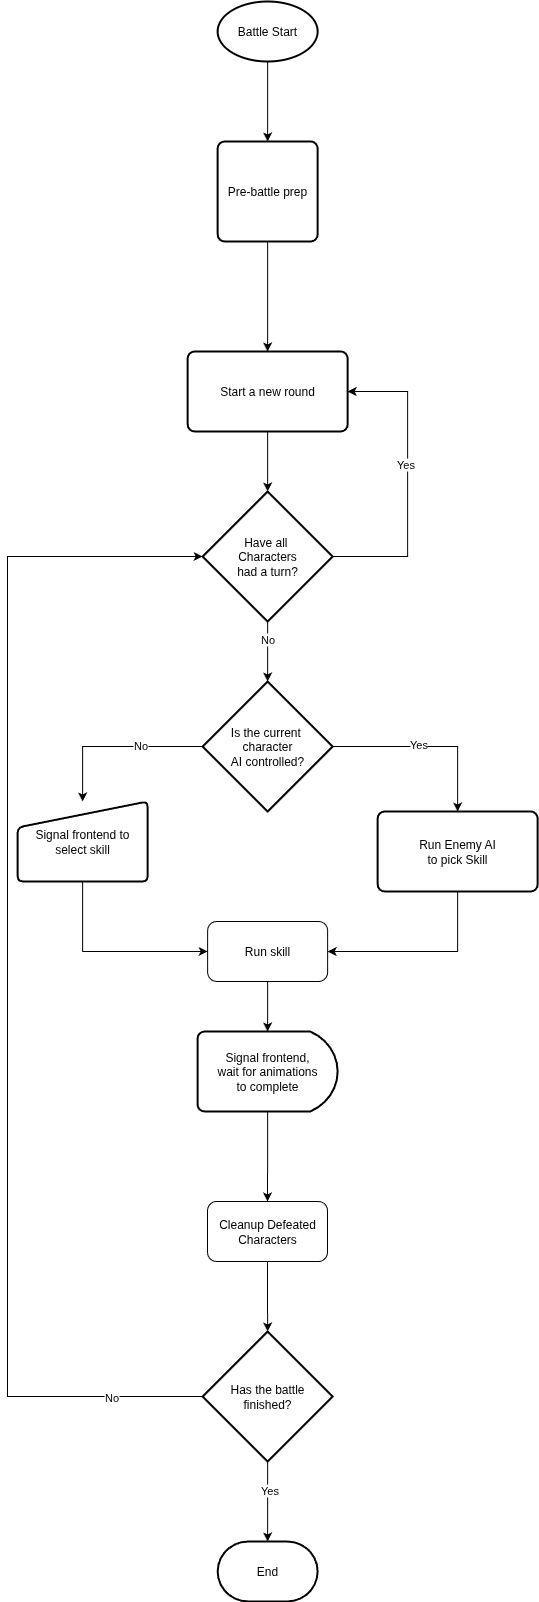

The diagram above was exported from draw.io. Its source (the exported page's mxGraphModel, read from the mxfile embedded in the PNG):
<mxGraphModel dx="599" dy="1890" grid="1" gridSize="10" guides="1" tooltips="1" connect="1" arrows="1" fold="1" page="1" pageScale="1" pageWidth="827" pageHeight="1169" background="#ffffff" math="0" shadow="0">
  <root>
    <mxCell id="0" />
    <mxCell id="1" parent="0" />
    <mxCell id="AcXBow3F7ltN4b7WvL1s-40" style="edgeStyle=orthogonalEdgeStyle;rounded=0;orthogonalLoop=1;jettySize=auto;html=1;exitX=0.5;exitY=1;exitDx=0;exitDy=0;exitPerimeter=0;entryX=0.5;entryY=0;entryDx=0;entryDy=0;" parent="1" source="AcXBow3F7ltN4b7WvL1s-38" target="AcXBow3F7ltN4b7WvL1s-39" edge="1">
      <mxGeometry relative="1" as="geometry" />
    </mxCell>
    <mxCell id="AcXBow3F7ltN4b7WvL1s-38" value="Battle Start" style="strokeWidth=2;html=1;shape=mxgraph.flowchart.start_1;whiteSpace=wrap;" parent="1" vertex="1">
      <mxGeometry x="1185.14" y="-40" width="100" height="60" as="geometry" />
    </mxCell>
    <mxCell id="AcXBow3F7ltN4b7WvL1s-39" value="Pre-battle prep" style="rounded=1;whiteSpace=wrap;html=1;absoluteArcSize=1;arcSize=14;strokeWidth=2;" parent="1" vertex="1">
      <mxGeometry x="1185.14" y="100" width="100" height="100" as="geometry" />
    </mxCell>
    <mxCell id="AcXBow3F7ltN4b7WvL1s-42" style="edgeStyle=orthogonalEdgeStyle;rounded=0;orthogonalLoop=1;jettySize=auto;html=1;exitX=0.5;exitY=1;exitDx=0;exitDy=0;entryX=0.5;entryY=0;entryDx=0;entryDy=0;" parent="1" source="AcXBow3F7ltN4b7WvL1s-39" target="AcXBow3F7ltN4b7WvL1s-43" edge="1">
      <mxGeometry relative="1" as="geometry">
        <mxPoint x="1235.14" y="280" as="targetPoint" />
      </mxGeometry>
    </mxCell>
    <mxCell id="AcXBow3F7ltN4b7WvL1s-43" value="Start a new round" style="rounded=1;whiteSpace=wrap;html=1;absoluteArcSize=1;arcSize=14;strokeWidth=2;" parent="1" vertex="1">
      <mxGeometry x="1155.14" y="310" width="160" height="80" as="geometry" />
    </mxCell>
    <mxCell id="AcXBow3F7ltN4b7WvL1s-46" value="End" style="strokeWidth=2;html=1;shape=mxgraph.flowchart.terminator;whiteSpace=wrap;" parent="1" vertex="1">
      <mxGeometry x="1185.14" y="1500" width="100" height="60" as="geometry" />
    </mxCell>
    <mxCell id="AcXBow3F7ltN4b7WvL1s-49" value="" style="endArrow=classic;html=1;rounded=0;exitX=0.5;exitY=1;exitDx=0;exitDy=0;entryX=0.5;entryY=0;entryDx=0;entryDy=0;entryPerimeter=0;" parent="1" source="AcXBow3F7ltN4b7WvL1s-43" target="AcXBow3F7ltN4b7WvL1s-50" edge="1">
      <mxGeometry width="50" height="50" relative="1" as="geometry">
        <mxPoint x="1185.14" y="590" as="sourcePoint" />
        <mxPoint x="1235.14" y="520" as="targetPoint" />
      </mxGeometry>
    </mxCell>
    <mxCell id="AcXBow3F7ltN4b7WvL1s-52" style="edgeStyle=orthogonalEdgeStyle;rounded=0;orthogonalLoop=1;jettySize=auto;html=1;exitX=1;exitY=0.5;exitDx=0;exitDy=0;exitPerimeter=0;entryX=1;entryY=0.5;entryDx=0;entryDy=0;" parent="1" source="AcXBow3F7ltN4b7WvL1s-50" target="AcXBow3F7ltN4b7WvL1s-43" edge="1">
      <mxGeometry relative="1" as="geometry">
        <mxPoint x="1425.14" y="360" as="targetPoint" />
        <Array as="points">
          <mxPoint x="1375.14" y="515" />
          <mxPoint x="1375.14" y="350" />
        </Array>
      </mxGeometry>
    </mxCell>
    <mxCell id="AcXBow3F7ltN4b7WvL1s-53" value="Yes" style="edgeLabel;html=1;align=center;verticalAlign=middle;resizable=0;points=[];" parent="AcXBow3F7ltN4b7WvL1s-52" vertex="1" connectable="0">
      <mxGeometry x="0.114" y="3" relative="1" as="geometry">
        <mxPoint as="offset" />
      </mxGeometry>
    </mxCell>
    <mxCell id="AcXBow3F7ltN4b7WvL1s-50" value="Have all&amp;nbsp;&lt;div&gt;Characters&lt;/div&gt;&lt;div&gt;had a turn?&lt;/div&gt;" style="strokeWidth=2;html=1;shape=mxgraph.flowchart.decision;whiteSpace=wrap;" parent="1" vertex="1">
      <mxGeometry x="1170.14" y="450" width="130" height="130" as="geometry" />
    </mxCell>
    <mxCell id="AcXBow3F7ltN4b7WvL1s-66" style="edgeStyle=orthogonalEdgeStyle;rounded=0;orthogonalLoop=1;jettySize=auto;html=1;exitX=0.5;exitY=1;exitDx=0;exitDy=0;entryX=1;entryY=0.5;entryDx=0;entryDy=0;" parent="1" source="AcXBow3F7ltN4b7WvL1s-51" target="AcXBow3F7ltN4b7WvL1s-65" edge="1">
      <mxGeometry relative="1" as="geometry" />
    </mxCell>
    <mxCell id="AcXBow3F7ltN4b7WvL1s-51" value="Run Enemy AI&lt;div&gt;to pick Skill&lt;/div&gt;" style="rounded=1;whiteSpace=wrap;html=1;absoluteArcSize=1;arcSize=14;strokeWidth=2;" parent="1" vertex="1">
      <mxGeometry x="1345.14" y="770" width="160" height="80" as="geometry" />
    </mxCell>
    <mxCell id="AcXBow3F7ltN4b7WvL1s-54" value="Is the current&amp;nbsp;&lt;div&gt;character&lt;div&gt;AI controlled?&lt;/div&gt;&lt;/div&gt;" style="strokeWidth=2;html=1;shape=mxgraph.flowchart.decision;whiteSpace=wrap;" parent="1" vertex="1">
      <mxGeometry x="1170.14" y="640" width="130" height="130" as="geometry" />
    </mxCell>
    <mxCell id="AcXBow3F7ltN4b7WvL1s-55" style="edgeStyle=orthogonalEdgeStyle;rounded=0;orthogonalLoop=1;jettySize=auto;html=1;exitX=0.5;exitY=1;exitDx=0;exitDy=0;exitPerimeter=0;entryX=0.5;entryY=0;entryDx=0;entryDy=0;entryPerimeter=0;" parent="1" source="AcXBow3F7ltN4b7WvL1s-50" target="AcXBow3F7ltN4b7WvL1s-54" edge="1">
      <mxGeometry relative="1" as="geometry" />
    </mxCell>
    <mxCell id="AcXBow3F7ltN4b7WvL1s-56" value="No" style="edgeLabel;html=1;align=center;verticalAlign=middle;resizable=0;points=[];" parent="AcXBow3F7ltN4b7WvL1s-55" vertex="1" connectable="0">
      <mxGeometry x="-0.45" y="-1" relative="1" as="geometry">
        <mxPoint as="offset" />
      </mxGeometry>
    </mxCell>
    <mxCell id="AcXBow3F7ltN4b7WvL1s-58" value="" style="endArrow=classic;html=1;rounded=0;exitX=1;exitY=0.5;exitDx=0;exitDy=0;exitPerimeter=0;entryX=0.5;entryY=0;entryDx=0;entryDy=0;" parent="1" source="AcXBow3F7ltN4b7WvL1s-54" target="AcXBow3F7ltN4b7WvL1s-51" edge="1">
      <mxGeometry width="50" height="50" relative="1" as="geometry">
        <mxPoint x="945.14" y="880" as="sourcePoint" />
        <mxPoint x="995.14" y="830" as="targetPoint" />
        <Array as="points">
          <mxPoint x="1425.14" y="705" />
        </Array>
      </mxGeometry>
    </mxCell>
    <mxCell id="AcXBow3F7ltN4b7WvL1s-60" value="Yes" style="edgeLabel;html=1;align=center;verticalAlign=middle;resizable=0;points=[];" parent="AcXBow3F7ltN4b7WvL1s-58" vertex="1" connectable="0">
      <mxGeometry x="-0.1018" y="3" relative="1" as="geometry">
        <mxPoint as="offset" />
      </mxGeometry>
    </mxCell>
    <mxCell id="AcXBow3F7ltN4b7WvL1s-61" value="" style="endArrow=classic;html=1;rounded=0;exitX=0;exitY=0.5;exitDx=0;exitDy=0;exitPerimeter=0;entryX=0.5;entryY=0;entryDx=0;entryDy=0;" parent="1" source="AcXBow3F7ltN4b7WvL1s-54" target="AcXBow3F7ltN4b7WvL1s-63" edge="1">
      <mxGeometry width="50" height="50" relative="1" as="geometry">
        <mxPoint x="1025.14" y="720" as="sourcePoint" />
        <mxPoint x="1045.14" y="770" as="targetPoint" />
        <Array as="points">
          <mxPoint x="1050.14" y="705" />
        </Array>
      </mxGeometry>
    </mxCell>
    <mxCell id="AcXBow3F7ltN4b7WvL1s-62" value="No" style="edgeLabel;html=1;align=center;verticalAlign=middle;resizable=0;points=[];" parent="AcXBow3F7ltN4b7WvL1s-61" vertex="1" connectable="0">
      <mxGeometry x="-0.2842" y="-2" relative="1" as="geometry">
        <mxPoint as="offset" />
      </mxGeometry>
    </mxCell>
    <mxCell id="AcXBow3F7ltN4b7WvL1s-63" value="Signal frontend to select skill" style="html=1;strokeWidth=2;shape=manualInput;whiteSpace=wrap;rounded=1;size=26;arcSize=11;" parent="1" vertex="1">
      <mxGeometry x="985.14" y="760" width="130" height="80" as="geometry" />
    </mxCell>
    <mxCell id="AcXBow3F7ltN4b7WvL1s-64" value="" style="endArrow=classic;html=1;rounded=0;exitX=0.5;exitY=1;exitDx=0;exitDy=0;entryX=0;entryY=0.5;entryDx=0;entryDy=0;" parent="1" source="AcXBow3F7ltN4b7WvL1s-63" target="AcXBow3F7ltN4b7WvL1s-65" edge="1">
      <mxGeometry width="50" height="50" relative="1" as="geometry">
        <mxPoint x="1205.14" y="950" as="sourcePoint" />
        <mxPoint x="1050.14" y="920" as="targetPoint" />
        <Array as="points">
          <mxPoint x="1050.14" y="910" />
        </Array>
      </mxGeometry>
    </mxCell>
    <mxCell id="AcXBow3F7ltN4b7WvL1s-68" style="edgeStyle=orthogonalEdgeStyle;rounded=0;orthogonalLoop=1;jettySize=auto;html=1;exitX=0.5;exitY=1;exitDx=0;exitDy=0;" parent="1" source="AcXBow3F7ltN4b7WvL1s-65" target="AcXBow3F7ltN4b7WvL1s-67" edge="1">
      <mxGeometry relative="1" as="geometry" />
    </mxCell>
    <mxCell id="AcXBow3F7ltN4b7WvL1s-65" value="Run skill" style="rounded=1;whiteSpace=wrap;html=1;" parent="1" vertex="1">
      <mxGeometry x="1175.14" y="880" width="120" height="60" as="geometry" />
    </mxCell>
    <mxCell id="WaQ1Pz7e60EFzm6HuYPL-2" style="edgeStyle=orthogonalEdgeStyle;rounded=0;orthogonalLoop=1;jettySize=auto;html=1;exitX=0.5;exitY=1;exitDx=0;exitDy=0;exitPerimeter=0;entryX=0.5;entryY=0;entryDx=0;entryDy=0;" edge="1" parent="1" source="AcXBow3F7ltN4b7WvL1s-67" target="WaQ1Pz7e60EFzm6HuYPL-1">
      <mxGeometry relative="1" as="geometry" />
    </mxCell>
    <mxCell id="AcXBow3F7ltN4b7WvL1s-67" value="Signal frontend,&lt;div&gt;wait for animations&lt;/div&gt;&lt;div&gt;to complete&lt;/div&gt;" style="strokeWidth=2;html=1;shape=mxgraph.flowchart.delay;whiteSpace=wrap;" parent="1" vertex="1">
      <mxGeometry x="1165.14" y="990" width="140" height="80" as="geometry" />
    </mxCell>
    <mxCell id="AcXBow3F7ltN4b7WvL1s-73" style="edgeStyle=orthogonalEdgeStyle;rounded=0;orthogonalLoop=1;jettySize=auto;html=1;exitX=0.5;exitY=1;exitDx=0;exitDy=0;exitPerimeter=0;" parent="1" source="AcXBow3F7ltN4b7WvL1s-69" target="AcXBow3F7ltN4b7WvL1s-46" edge="1">
      <mxGeometry relative="1" as="geometry" />
    </mxCell>
    <mxCell id="AcXBow3F7ltN4b7WvL1s-75" value="Yes" style="edgeLabel;html=1;align=center;verticalAlign=middle;resizable=0;points=[];" parent="AcXBow3F7ltN4b7WvL1s-73" vertex="1" connectable="0">
      <mxGeometry x="-0.3029" y="1" relative="1" as="geometry">
        <mxPoint as="offset" />
      </mxGeometry>
    </mxCell>
    <mxCell id="AcXBow3F7ltN4b7WvL1s-69" value="Has the battle&lt;div&gt;finished?&lt;/div&gt;" style="strokeWidth=2;html=1;shape=mxgraph.flowchart.decision;whiteSpace=wrap;" parent="1" vertex="1">
      <mxGeometry x="1170.14" y="1290" width="130" height="130" as="geometry" />
    </mxCell>
    <mxCell id="AcXBow3F7ltN4b7WvL1s-71" style="edgeStyle=orthogonalEdgeStyle;rounded=0;orthogonalLoop=1;jettySize=auto;html=1;exitX=0;exitY=0.5;exitDx=0;exitDy=0;exitPerimeter=0;entryX=0;entryY=0.5;entryDx=0;entryDy=0;entryPerimeter=0;" parent="1" source="AcXBow3F7ltN4b7WvL1s-69" target="AcXBow3F7ltN4b7WvL1s-50" edge="1">
      <mxGeometry relative="1" as="geometry">
        <Array as="points">
          <mxPoint x="975" y="1355" />
          <mxPoint x="975" y="515" />
        </Array>
      </mxGeometry>
    </mxCell>
    <mxCell id="AcXBow3F7ltN4b7WvL1s-72" value="No" style="edgeLabel;html=1;align=center;verticalAlign=middle;resizable=0;points=[];" parent="AcXBow3F7ltN4b7WvL1s-71" vertex="1" connectable="0">
      <mxGeometry x="-0.8485" relative="1" as="geometry">
        <mxPoint x="1" as="offset" />
      </mxGeometry>
    </mxCell>
    <mxCell id="WaQ1Pz7e60EFzm6HuYPL-1" value="Cleanup Defeated&lt;div&gt;Characters&lt;/div&gt;" style="rounded=1;whiteSpace=wrap;html=1;" vertex="1" parent="1">
      <mxGeometry x="1175" y="1160" width="120" height="60" as="geometry" />
    </mxCell>
    <mxCell id="WaQ1Pz7e60EFzm6HuYPL-3" style="edgeStyle=orthogonalEdgeStyle;rounded=0;orthogonalLoop=1;jettySize=auto;html=1;exitX=0.5;exitY=1;exitDx=0;exitDy=0;entryX=0.5;entryY=0;entryDx=0;entryDy=0;entryPerimeter=0;" edge="1" parent="1" source="WaQ1Pz7e60EFzm6HuYPL-1" target="AcXBow3F7ltN4b7WvL1s-69">
      <mxGeometry relative="1" as="geometry" />
    </mxCell>
  </root>
</mxGraphModel>